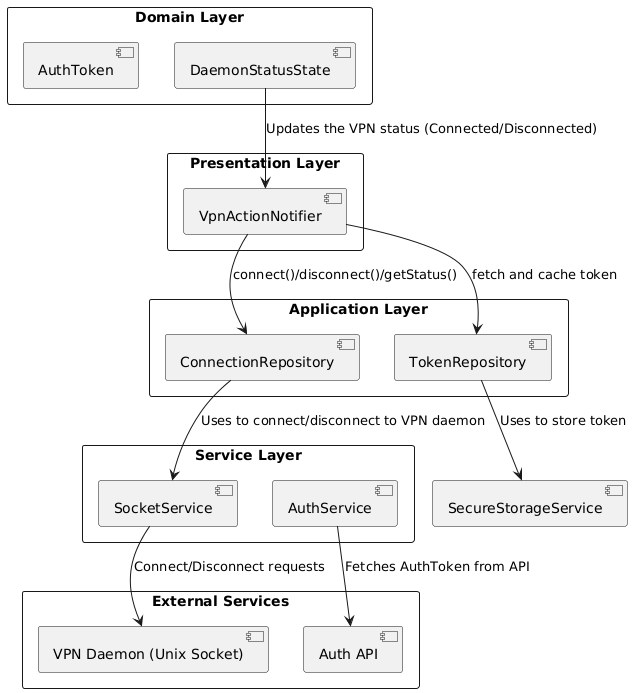

The diagram above was rendered by PlantUML. Its source (embedded in the PNG):
@startuml
!define RECTANGLE RECTANGLE

RECTANGLE "Presentation Layer" {
  [VpnActionNotifier]
}

RECTANGLE "Application Layer" {
  [ConnectionRepository]
  [TokenRepository]
}

RECTANGLE "Domain Layer" {
  [DaemonStatusState]
  [AuthToken]
}

RECTANGLE "Service Layer" {
  [SocketService]
  [AuthService]
}

RECTANGLE "External Services" {
  [VPN Daemon (Unix Socket)]
  [Auth API]
}

' Data flow arrows
[VpnActionNotifier] --> [ConnectionRepository] : connect()/disconnect()/getStatus()
[VpnActionNotifier] --> [TokenRepository] : fetch and cache token

[ConnectionRepository] --> [SocketService] : Uses to connect/disconnect to VPN daemon
[TokenRepository] --> [SecureStorageService] : Uses to store token

[SocketService] --> [VPN Daemon (Unix Socket)] : Connect/Disconnect requests
[AuthService] --> [Auth API] : Fetches AuthToken from API

[DaemonStatusState] --> [VpnActionNotifier] : Updates the VPN status (Connected/Disconnected)
@enduml